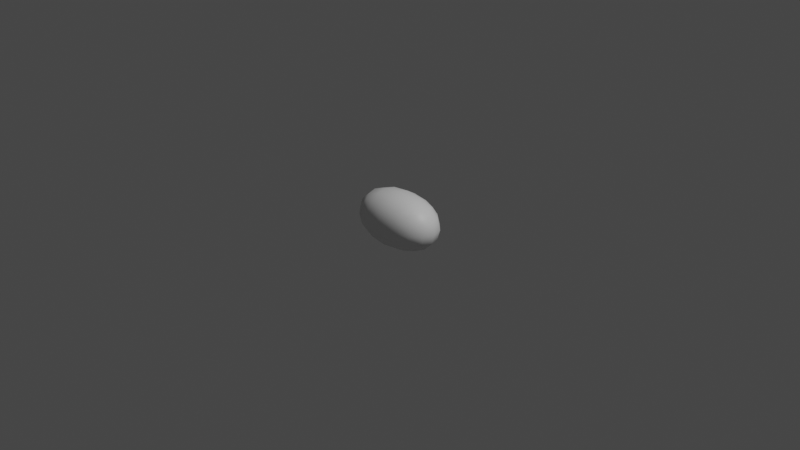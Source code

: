 # Source: ellipsoid.blend  (saved by Blender 3.6.11; exported with 4.5.12 LTS)
import bpy
from mathutils import Matrix  # noqa: F401  (used for matrix-valued properties, if any)

bpy.ops.wm.read_factory_settings(use_empty=True)
scene = bpy.context.scene
scene.name = 'Scene'

# ---- collections
col_collection = bpy.data.collections.new('Collection'); scene.collection.children.link(col_collection)

# ---- materials (node trees are filled in below, after node groups)
mat_material = bpy.data.materials.new('Material')
mat_material.alpha_threshold = 0.0
mat_material.use_transparent_shadow = False
mat_material.roughness = 0.5
mat_material.line_color = (0.0, 0.0, 0.0, 1.0)

# ---- material node trees
mat_material.use_nodes = True; mat_material.node_tree.nodes.clear()
_N = mat_material.node_tree.nodes; _L = mat_material.node_tree.links
n0 = _N.new('ShaderNodeOutputMaterial'); n0.name = 'Material Output'; n0.location = (300, 300)
n1 = _N.new('ShaderNodeBsdfPrincipled'); n1.name = 'Principled BSDF'; n1.location = (10, 300)
n1.distribution = 'GGX'
n1.subsurface_method = 'RANDOM_WALK_SKIN'
n1.inputs[3].default_value = 1.45
n1.inputs[27].default_value = (0.0, 0.0, 0.0, 1.0)
n1.inputs[28].default_value = 1.0
_L.new(n1.outputs[0], n0.inputs[0])
n0.is_active_output = True

# ---- world
world_world = bpy.data.worlds.new('World'); scene.world = world_world
world_world.use_nodes = True; world_world.node_tree.nodes.clear()
_N = world_world.node_tree.nodes; _L = world_world.node_tree.links
n0 = _N.new('ShaderNodeOutputWorld'); n0.name = 'World Output'; n0.location = (300, 300)
n1 = _N.new('ShaderNodeBackground'); n1.name = 'Background'; n1.location = (10, 300)
n1.inputs[0].default_value = (0.05088, 0.05088, 0.05088, 1.0)
_L.new(n1.outputs[0], n0.inputs[0])
n0.is_active_output = True
world_world.color = (0.05088, 0.05088, 0.05088)
world_world.use_sun_shadow = False
world_world.sun_shadow_jitter_overblur = 0.0

# ---- cameras
cam_camera = bpy.data.cameras.new('Camera')
cam_camera.clip_end = 100.0
cam_camera.ortho_scale = 7.314

# ---- lights
light_light = bpy.data.lights.new('Light', 'POINT')
light_light.transmission_factor = 0.0
light_light.energy = 1000.0
light_light.shadow_soft_size = 0.1
light_light.shadow_maximum_resolution = 0.006
light_light.use_absolute_resolution = True

# ---- meshes
me_cube = bpy.data.meshes.new('Cube')
me_cube.from_pydata([(0.5987, 0.3519, 0.3519), (0.5987, 0.3519, -0.3519), (0.5987, -0.3519, 0.3519), (0.5987, -0.3519, -0.3519), (-0.5987, 0.3519, 0.3519), (-0.5987, 0.3519, -0.3519), (-0.5987, -0.3519, 0.3519), (-0.5987, -0.3519, -0.3519)], [], [(0, 4, 6, 2), (3, 2, 6, 7), (7, 6, 4, 5), (5, 1, 3, 7), (1, 0, 2, 3), (5, 4, 0, 1)])
me_cube.polygons.foreach_set('use_smooth', [True] * 6)
_uv = me_cube.uv_layers.new(name='UVMap')
_uv.uv.foreach_set('vector', [0.625, 0.5, 0.875, 0.5, 0.875, 0.75, 0.625, 0.75, 0.375, 0.75, 0.625, 0.75, 0.625, 1.0, 0.375, 1.0, 0.375, 0.0, 0.625, 0.0, 0.625, 0.25, 0.375, 0.25, 0.125, 0.5, 0.375, 0.5, 0.375, 0.75, 0.125, 0.75, 0.375, 0.5, 0.625, 0.5, 0.625, 0.75, 0.375, 0.75, 0.375, 0.25, 0.625, 0.25, 0.625, 0.5, 0.375, 0.5])
me_cube.materials.append(mat_material)
me_cube.use_mirror_vertex_groups = False
me_cube.update()

# ---- objects
ob_ellipsoid = bpy.data.objects.new('Ellipsoid', me_cube)
ob_light = bpy.data.objects.new('Light', light_light)
ob_camera = bpy.data.objects.new('Camera', cam_camera)

# ---- transforms, parenting, visibility, modifiers, constraints
ob_ellipsoid.location = (0.0, 0.0, 0.0)
ob_ellipsoid.lock_rotations_4d = False
ob_ellipsoid.empty_display_type = 'ARROWS'
ob_ellipsoid.lineart.crease_threshold = 0.0
_m = ob_ellipsoid.modifiers.new('Subdivision', 'SUBSURF')
_m.levels = 3
ob_light.location = (4.076, 1.005, 5.904)
ob_light.rotation_euler = (0.6503, 0.05522, 1.866)
ob_light.lock_rotations_4d = False
ob_light.empty_display_type = 'ARROWS'
ob_light.color = (0.0, 0.0, 0.0, 0.0)
ob_light.lineart.crease_threshold = 0.0
ob_camera.location = (7.359, -6.926, 4.958)
ob_camera.rotation_euler = (1.109, 0.0, 0.8149)
ob_camera.lock_rotations_4d = False
ob_camera.empty_display_type = 'ARROWS'
ob_camera.color = (0.0, 0.0, 0.0, 0.0)
ob_camera.display_type = 'WIRE'
ob_camera.lineart.crease_threshold = 0.0

# ---- collection membership
col_collection.objects.link(ob_ellipsoid)
col_collection.objects.link(ob_light)
col_collection.objects.link(ob_camera)

# ---- scene / render settings (as saved in the file)
scene.camera = ob_camera
scene.frame_start = 1; scene.frame_end = 250; scene.frame_set(1)
scene.render.engine = 'BLENDER_EEVEE_NEXT'
scene.cycles.sampling_pattern = 'TABULATED_SOBOL'
scene.view_settings.view_transform = 'Filmic'
scene.unit_settings.scale_length = 0.1
bpy.context.view_layer.update()

